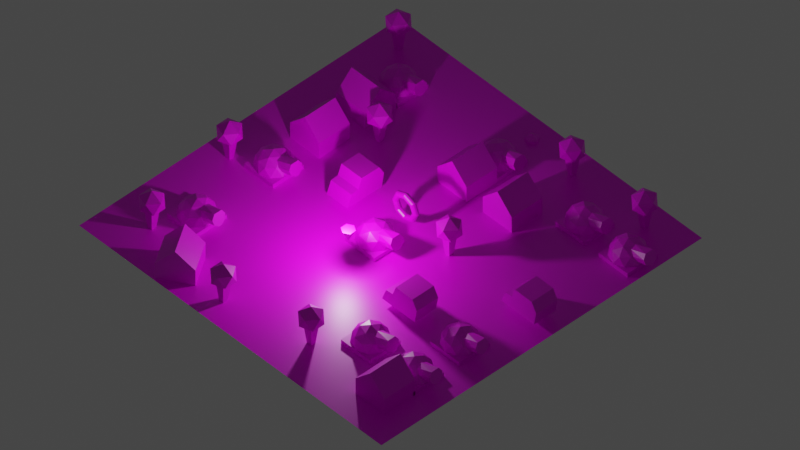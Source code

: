 # Source: level3.blend  (saved by Blender 2.93.21; exported with 4.5.12 LTS)
import bpy
from mathutils import Matrix  # noqa: F401  (used for matrix-valued properties, if any)

bpy.ops.wm.read_factory_settings(use_empty=True)
scene = bpy.context.scene
scene.name = 'Scene'

# ---- collections
col_collection = bpy.data.collections.new('Collection'); scene.collection.children.link(col_collection)

# ---- images (referenced by path relative to the original .blend; pixels are not part of the script)
import os
ASSET_DIR = os.environ.get("B2B_ASSET_DIR", "")  # directory of the original .blend (textures are referenced by path, not embedded)
HERE = os.path.dirname(os.path.abspath(__file__))  # packed textures are extracted next to this script under _unpacked/

def load_image(name, relpath, width, height, colorspace="sRGB"):
    """Load a texture the original file referenced (path relative to the .blend, or extracted next to this script)."""
    p = next((c for c in (os.path.join(HERE, relpath), os.path.join(ASSET_DIR, relpath)) if relpath and os.path.exists(c)), "")
    if p:
        img = bpy.data.images.load(p, check_existing=True)
        img.name = name
    else:  # same state as the original file: an image datablock whose file is absent (Cycles renders it pink)
        img = bpy.data.images.new(name, width, height)
        img.source = "FILE"
        img.filepath = "//" + (relpath or name)
    img.colorspace_settings.name = colorspace
    return img
img_sweet24_1x_png = load_image('sweet24-1x.png', 'sweet24-1x.png', 1024, 1024, 'sRGB')

# ---- materials (node trees are filled in below, after node groups)
mat_material = bpy.data.materials.new('Material')
mat_material.alpha_threshold = 0.0
mat_material.use_transparent_shadow = False
mat_material.line_color = (0.0, 0.0, 0.0, 1.0)

# ---- material node trees
mat_material.use_nodes = True; mat_material.node_tree.nodes.clear()
_N = mat_material.node_tree.nodes; _L = mat_material.node_tree.links
n0 = _N.new('ShaderNodeOutputMaterial'); n0.name = 'Material Output'; n0.location = (300, 300)
n1 = _N.new('ShaderNodeBsdfPrincipled'); n1.name = 'Principled BSDF'; n1.location = (10, 300)
n1.distribution = 'GGX'
n1.subsurface_method = 'BURLEY'
n1.inputs[2].default_value = 0.4
n1.inputs[3].default_value = 1.45
n1.inputs[27].default_value = (0.0, 0.0, 0.0, 1.0)
n1.inputs[28].default_value = 1.0
n2 = _N.new('ShaderNodeTexImage'); n2.name = 'Image Texture'; n2.location = (-280, 260)
n2.image = img_sweet24_1x_png
n2.interpolation = 'Closest'
_L.new(n1.outputs[0], n0.inputs[0])
_L.new(n2.outputs[0], n1.inputs[0])
n0.is_active_output = True

# ---- world
world_world = bpy.data.worlds.new('World'); scene.world = world_world
world_world.use_nodes = True; world_world.node_tree.nodes.clear()
_N = world_world.node_tree.nodes; _L = world_world.node_tree.links
n0 = _N.new('ShaderNodeOutputWorld'); n0.name = 'World Output'; n0.location = (300, 300)
n1 = _N.new('ShaderNodeBackground'); n1.name = 'Background'; n1.location = (10, 300)
n1.inputs[0].default_value = (0.05088, 0.05088, 0.05088, 1.0)
_L.new(n1.outputs[0], n0.inputs[0])
n0.is_active_output = True
world_world.color = (0.05088, 0.05088, 0.05088)
world_world.use_sun_shadow = False
world_world.sun_shadow_jitter_overblur = 0.0

# ---- cameras
cam_camera = bpy.data.cameras.new('Camera')
cam_camera.type = 'ORTHO'
cam_camera.clip_end = 100.0
cam_camera.lens = 37.0
cam_camera.ortho_scale = 37.91

# ---- lights
light_point = bpy.data.lights.new('Point', 'POINT')
light_point.transmission_factor = 0.0
light_point.energy = 1000.0
light_point.shadow_soft_size = 0.25
light_point.shadow_maximum_resolution = 0.006
light_point.use_absolute_resolution = True

# ---- meshes
me_icosphere_001 = bpy.data.meshes.new('Icosphere.001')
me_icosphere_001.from_pydata([(0.0, 0.0, -1.0), (0.7236, -0.5257, -0.4472), (-0.2764, -0.8506, -0.4472), (-0.8944, 0.0, -0.4472), (-0.2764, 0.8506, -0.4472), (0.7236, 0.5257, -0.4472), (0.2764, -0.8506, 0.4472), (-0.7236, -0.5257, 0.4472), (-0.7236, 0.5257, 0.4472), (0.2764, 0.8506, 0.4472), (0.8944, 0.0, 0.4472), (0.0, 0.0, 1.0)], [], [(0, 1, 2), (1, 0, 5), (0, 2, 3), (0, 3, 4), (0, 4, 5), (1, 5, 10), (2, 1, 6), (3, 2, 7), (4, 3, 8), (5, 4, 9), (1, 10, 6), (2, 6, 7), (3, 7, 8), (4, 8, 9), (5, 9, 10), (6, 10, 11), (7, 6, 11), (8, 7, 11), (9, 8, 11), (10, 9, 11)])
_uv = me_icosphere_001.uv_layers.new(name='UVMap')
_uv.uv.foreach_set('vector', [0.9675, 0.4724, 0.9675, 0.4724, 0.9675, 0.4724, 0.9675, 0.4724, 0.9675, 0.4724, 0.9675, 0.4724, 0.9675, 0.4724, 0.9675, 0.4724, 0.9675, 0.4724, 0.9675, 0.4724, 0.9675, 0.4724, 0.9675, 0.4724, 0.9675, 0.4724, 0.9675, 0.4724, 0.9675, 0.4724, 0.9675, 0.4724, 0.9675, 0.4724, 0.9675, 0.4724, 0.9675, 0.4724, 0.9675, 0.4724, 0.9675, 0.4724, 0.9675, 0.4724, 0.9675, 0.4724, 0.9675, 0.4724, 0.9675, 0.4724, 0.9675, 0.4724, 0.9675, 0.4724, 0.9675, 0.4724, 0.9675, 0.4724, 0.9675, 0.4724, 0.9675, 0.4724, 0.9675, 0.4724, 0.9675, 0.4724, 0.9675, 0.4724, 0.9675, 0.4724, 0.9675, 0.4724, 0.9675, 0.4724, 0.9675, 0.4724, 0.9675, 0.4724, 0.9675, 0.4724, 0.9675, 0.4724, 0.9675, 0.4724, 0.9675, 0.4724, 0.9675, 0.4724, 0.9675, 0.4724, 0.9675, 0.4724, 0.9675, 0.4724, 0.9675, 0.4724, 0.9675, 0.4724, 0.9675, 0.4724, 0.9675, 0.4724, 0.9675, 0.4724, 0.9675, 0.4724, 0.9675, 0.4724, 0.9675, 0.4724, 0.9675, 0.4724, 0.9675, 0.4724, 0.9675, 0.4724, 0.9675, 0.4724, 0.9675, 0.4724])
me_icosphere_001.materials.append(mat_material)
me_icosphere_001.use_remesh_fix_poles = True
me_icosphere_001.use_remesh_preserve_attributes = False
me_icosphere_001.update()
me_cube = bpy.data.meshes.new('Cube')
me_cube.from_pydata([(1.397, 0.2693, 5.17), (0.4557, 0.3334, 3.999), (1.463, 0.449, 4.128), (1.541, 0.3859, 2.899), (1.585, 0.1171, 2.202), (1.585, -0.04775, 2.202), (1.541, -0.3166, 2.899), (1.463, -0.3796, 4.128), (1.397, -0.2, 5.17), (0.0, 0.0, -3.0), (0.2764, -0.8506, 2.789), (-0.7236, -0.5257, 2.789), (-0.7236, 0.5257, 2.789), (0.2764, 0.8506, 2.789), (0.0, 0.0, 5.0), (-0.1625, -0.5, -2.403), (0.4253, -0.309, -2.403), (0.2629, -0.809, -1.103), (0.8506, 0.0, -1.103), (0.4253, 0.309, -2.403), (-0.5257, 0.0, -2.403), (-0.6882, -0.5, -1.103), (-0.1625, 0.5, -2.403), (-0.6882, 0.5, -1.103), (0.2629, 0.809, -1.103), (0.9511, -0.309, 1.0), (0.9511, 0.309, 1.0), (0.0, -1.0, 1.0), (0.5878, -0.809, 1.0), (-0.9511, -0.309, 1.0), (-0.5878, -0.809, 1.0), (-0.5878, 0.809, 1.0), (-0.9511, 0.309, 1.0), (0.5878, 0.809, 1.0), (0.0, 1.0, 1.0), (0.6882, -0.5, 3.103), (-0.2629, -0.809, 3.103), (-0.8506, 0.0, 3.103), (-0.2629, 0.809, 3.103), (0.6882, 0.5, 3.103), (0.1625, -0.5, 4.403), (-0.4253, -0.309, 4.403), (-0.4253, 0.309, 4.403), (0.1625, 0.5, 4.403), (1.0, 1.0, 1.0), (1.0, 1.0, -1.0), (1.0, -1.0, 1.0), (1.0, -1.0, -1.0), (-1.0, 1.0, 1.0), (-1.0, 1.0, -1.0), (-1.0, -1.0, 1.0), (-1.0, -1.0, -1.0), (-0.5532, -0.6149, -1.0), (-0.6833, -0.5151, -1.0), (0.2788, 0.809, -1.0), (0.25, 0.8184, -1.0), (-0.6833, 0.5151, -1.0), (-0.7011, 0.4906, -1.0), (-0.7558, 0.3361, -1.0), (0.0861, 0.8227, -1.0), (-0.7011, -0.4906, -1.0), (-0.7558, -0.3361, -1.0), (-0.5532, 0.6149, -1.0), (0.0861, -0.8227, -1.0), (0.25, -0.8184, -1.0), (0.809, -0.1723, -1.0), (0.8556, -0.01513, -1.0), (0.4139, 0.7162, -1.0), (0.2788, -0.809, -1.0), (0.4139, -0.7162, -1.0), (0.8556, 0.01513, -1.0), (0.809, 0.1723, -1.0), (-0.8462, 0.0, -1.0), (0.6846, 0.4974, -1.0), (0.6846, -0.4974, -1.0), (-0.2615, 0.8048, -1.0), (-0.2615, -0.8048, -1.0), (-0.6809, 0.6809, 1.0), (0.4922, -0.2682, 4.004), (0.4842, -0.2621, 4.035), (0.4298, 0.03577, 4.482), (0.4545, 0.09808, 4.403), (0.4506, 0.2835, 4.079), (0.4309, 0.03329, 4.483), (0.4684, 0.0, 4.468), (0.4886, -0.05113, 4.403), (0.7189, -0.3861, 3.103), (0.7371, -0.3813, 3.028), (0.7567, -0.3717, 2.854), (0.6336, -0.3321, 3.539), (0.7047, 0.4556, 3.083), (0.7067, 0.455, 3.075), (0.7317, 0.4428, 2.853), (0.4578, 0.337, 3.965), (0.6657, 0.4309, 3.283), (0.845, 0.3469, 1.997), (0.8873, 0.2707, 1.833), (0.8666, -0.2788, 2.025), (0.9126, -0.1958, 1.847), (0.9346, 0.008541, 1.52), (0.9346, 0.06078, 1.52), (0.9282, 0.1841, 1.723), (0.9253, -0.1687, 1.812)], [], [(0, 2, 1), (2, 90, 94, 93, 1), (2, 3, 92, 91, 90), (3, 95, 92), (8, 7, 6, 5, 4, 3, 2, 0), (3, 4, 96, 95), (4, 100, 101, 96), (4, 5, 99, 100), (9, 16, 15), (9, 15, 20), (9, 20, 22), (9, 22, 19), (10, 35, 40), (11, 36, 41), (12, 37, 42), (13, 38, 43), (39, 13, 43), (43, 42, 14), (43, 38, 42), (38, 12, 42), (42, 41, 14), (42, 37, 41), (37, 11, 41), (41, 40, 14), (41, 36, 40), (36, 10, 40), (40, 85, 84, 14), (40, 35, 89, 78, 79, 85), (35, 87, 86, 89), (26, 39, 91, 92, 95, 96, 101), (26, 33, 39), (33, 13, 39), (34, 38, 13), (34, 31, 38), (31, 12, 38), (32, 37, 12), (32, 29, 37), (29, 11, 37), (30, 36, 11), (30, 27, 36), (27, 10, 36), (28, 35, 10), (28, 25, 35), (25, 102, 98, 97, 88, 87, 35), (33, 34, 13), (24, 59, 55), (31, 77, 32, 12), (23, 58, 57), (29, 30, 11), (21, 52, 53), (27, 28, 10), (17, 69, 68), (25, 26, 101, 100, 99, 102), (18, 71, 70), (19, 24, 67, 73), (19, 22, 24), (22, 75, 59, 24), (22, 23, 62, 75), (22, 20, 23), (20, 72, 58, 23), (20, 21, 61, 72), (20, 15, 21), (15, 76, 52, 21), (18, 19, 73, 71), (18, 16, 19), (16, 9, 19), (15, 17, 63, 76), (15, 16, 17), (16, 74, 69, 17), (44, 34, 33, 26, 25, 28, 27, 46), (47, 46, 27, 50, 51), (51, 50, 48, 49), (49, 45, 47, 66, 70, 71, 73, 67, 54, 55, 59, 75, 62, 56, 57, 58, 72), (45, 44, 46, 47), (49, 48, 34, 44, 45), (56, 62, 23), (61, 60, 53, 52, 76, 63, 64, 68, 69, 74, 65, 66, 47, 51, 49, 72), (64, 63, 17), (60, 61, 21), (32, 77, 31), (57, 56, 23), (70, 66, 18), (53, 60, 21), (66, 65, 18), (68, 64, 17), (54, 67, 24), (55, 54, 24), (27, 30, 29, 32, 31, 34, 48, 50), (65, 74, 16, 18), (81, 82, 93, 94, 39, 43), (97, 98, 5, 6), (82, 81, 80, 0, 1), (84, 83, 80, 81, 43, 14), (98, 102, 99, 5), (93, 82, 1), (88, 97, 6), (79, 78, 7, 8), (80, 83, 8, 0), (83, 84, 85, 79, 8), (94, 90, 91, 39), (78, 89, 86, 7), (86, 87, 88, 6, 7)])
_uv = me_cube.uv_layers.new(name='UVMap')
_uv.uv.foreach_set('vector', [0.3159, 0.5362, 0.3159, 0.5362, 0.3159, 0.5362, 0.3159, 0.5362, 0.3159, 0.5362, 0.3159, 0.5362, 0.3159, 0.5362, 0.3159, 0.5362, 0.3159, 0.5362, 0.3159, 0.5362, 0.3159, 0.5362, 0.3159, 0.5362, 0.3159, 0.5362, 0.3159, 0.5362, 0.3159, 0.5362, 0.3159, 0.5362, 0.3159, 0.5362, 0.3159, 0.5362, 0.3159, 0.5362, 0.3159, 0.5362, 0.3159, 0.5362, 0.3159, 0.5362, 0.3159, 0.5362, 0.3159, 0.5362, 0.3159, 0.5362, 0.3159, 0.5362, 0.3159, 0.5362, 0.3159, 0.5362, 0.3159, 0.5362, 0.3159, 0.5362, 0.3159, 0.5362, 0.3159, 0.5362, 0.3159, 0.5362, 0.3159, 0.5362, 0.3159, 0.5362, 0.3159, 0.5362, 0.2354, 0.633, 0.2354, 0.633, 0.2354, 0.633, 0.2354, 0.633, 0.2354, 0.633, 0.2354, 0.633, 0.2354, 0.633, 0.2354, 0.633, 0.2354, 0.633, 0.2354, 0.633, 0.2354, 0.633, 0.2354, 0.633, 0.2354, 0.633, 0.2354, 0.633, 0.2354, 0.633, 0.2354, 0.633, 0.2354, 0.633, 0.2354, 0.633, 0.2354, 0.633, 0.2354, 0.633, 0.2354, 0.633, 0.2354, 0.633, 0.2354, 0.633, 0.2354, 0.633, 0.2354, 0.633, 0.2354, 0.633, 0.2354, 0.633, 0.2354, 0.633, 0.2354, 0.633, 0.2354, 0.633, 0.2354, 0.633, 0.2354, 0.633, 0.2354, 0.633, 0.2354, 0.633, 0.2354, 0.633, 0.2354, 0.633, 0.2354, 0.633, 0.2354, 0.633, 0.2354, 0.633, 0.2354, 0.633, 0.2354, 0.633, 0.2354, 0.633, 0.2354, 0.633, 0.2354, 0.633, 0.2354, 0.633, 0.2354, 0.633, 0.2354, 0.633, 0.2354, 0.633, 0.2354, 0.633, 0.2354, 0.633, 0.2354, 0.633, 0.2354, 0.633, 0.2354, 0.633, 0.2354, 0.633, 0.2354, 0.633, 0.2354, 0.633, 0.2354, 0.633, 0.2354, 0.633, 0.2354, 0.633, 0.2354, 0.633, 0.2354, 0.633, 0.2354, 0.633, 0.2354, 0.633, 0.2354, 0.633, 0.2354, 0.633, 0.2354, 0.633, 0.2354, 0.633, 0.2354, 0.633, 0.2354, 0.633, 0.2354, 0.633, 0.2354, 0.633, 0.2354, 0.633, 0.2354, 0.633, 0.2354, 0.633, 0.2354, 0.633, 0.2354, 0.633, 0.2354, 0.633, 0.2354, 0.633, 0.2354, 0.633, 0.2354, 0.633, 0.2354, 0.633, 0.2354, 0.633, 0.2354, 0.633, 0.2354, 0.633, 0.2354, 0.633, 0.2354, 0.633, 0.2354, 0.633, 0.2354, 0.633, 0.2354, 0.633, 0.2354, 0.633, 0.2354, 0.633, 0.2354, 0.633, 0.2354, 0.633, 0.2354, 0.633, 0.2354, 0.633, 0.2354, 0.633, 0.2354, 0.633, 0.2354, 0.633, 0.2354, 0.633, 0.2354, 0.633, 0.2354, 0.633, 0.2354, 0.633, 0.2354, 0.633, 0.2354, 0.633, 0.2354, 0.633, 0.2354, 0.633, 0.2354, 0.633, 0.2354, 0.633, 0.2354, 0.633, 0.2354, 0.633, 0.2354, 0.633, 0.2354, 0.633, 0.2354, 0.633, 0.2354, 0.633, 0.2354, 0.633, 0.2354, 0.633, 0.2354, 0.633, 0.2354, 0.633, 0.2354, 0.633, 0.2354, 0.633, 0.2354, 0.633, 0.2354, 0.633, 0.2354, 0.633, 0.2354, 0.633, 0.2354, 0.633, 0.2354, 0.633, 0.2354, 0.633, 0.2354, 0.633, 0.2354, 0.633, 0.2354, 0.633, 0.2354, 0.633, 0.2354, 0.633, 0.2354, 0.633, 0.2354, 0.633, 0.2354, 0.633, 0.2354, 0.633, 0.2354, 0.633, 0.2354, 0.633, 0.2354, 0.633, 0.2354, 0.633, 0.2354, 0.633, 0.2354, 0.633, 0.2354, 0.633, 0.2354, 0.633, 0.2354, 0.633, 0.2354, 0.633, 0.2354, 0.633, 0.2354, 0.633, 0.2354, 0.633, 0.2354, 0.633, 0.2354, 0.633, 0.2354, 0.633, 0.2354, 0.633, 0.2354, 0.633, 0.2354, 0.633, 0.2354, 0.633, 0.2354, 0.633, 0.2354, 0.633, 0.2354, 0.633, 0.2354, 0.633, 0.2354, 0.633, 0.2354, 0.633, 0.2354, 0.633, 0.2354, 0.633, 0.2354, 0.633, 0.2354, 0.633, 0.2354, 0.633, 0.2354, 0.633, 0.2354, 0.633, 0.2354, 0.633, 0.2354, 0.633, 0.2354, 0.633, 0.2354, 0.633, 0.2354, 0.633, 0.2354, 0.633, 0.2354, 0.633, 0.2354, 0.633, 0.2354, 0.633, 0.2354, 0.633, 0.2354, 0.633, 0.2354, 0.633, 0.2354, 0.633, 0.2354, 0.633, 0.2354, 0.633, 0.2354, 0.633, 0.2354, 0.633, 0.2354, 0.633, 0.2354, 0.633, 0.2354, 0.633, 0.2354, 0.633, 0.2354, 0.633, 0.2354, 0.633, 0.2354, 0.633, 0.2354, 0.633, 0.2354, 0.633, 0.2354, 0.633, 0.2354, 0.633, 0.2354, 0.633, 0.2354, 0.633, 0.2354, 0.633, 0.2354, 0.633, 0.2354, 0.633, 0.2354, 0.633, 0.2354, 0.633, 0.2354, 0.633, 0.2354, 0.633, 0.2354, 0.633, 0.2354, 0.633, 0.2354, 0.633, 0.7319, 0.4795, 0.7319, 0.4795, 0.7319, 0.4795, 0.7319, 0.4795, 0.7319, 0.4795, 0.7319, 0.4795, 0.7319, 0.4795, 0.7319, 0.4795, 0.7319, 0.4795, 0.7319, 0.4795, 0.7319, 0.4795, 0.7319, 0.4795, 0.7319, 0.4795, 0.7319, 0.4795, 0.7319, 0.4795, 0.7319, 0.4795, 0.7319, 0.4795, 0.7319, 0.4795, 0.7319, 0.4795, 0.7319, 0.4795, 0.7319, 0.4795, 0.7319, 0.4795, 0.7319, 0.4795, 0.7319, 0.4795, 0.7319, 0.4795, 0.7319, 0.4795, 0.7319, 0.4795, 0.7319, 0.4795, 0.7319, 0.4795, 0.7319, 0.4795, 0.7319, 0.4795, 0.7319, 0.4795, 0.7319, 0.4795, 0.7319, 0.4795, 0.7319, 0.4795, 0.7319, 0.4795, 0.7319, 0.4795, 0.7319, 0.4795, 0.7319, 0.4795, 0.7319, 0.4795, 0.7319, 0.4795, 0.7319, 0.4795, 0.7319, 0.4795, 0.2354, 0.633, 0.2354, 0.633, 0.2354, 0.633, 0.7319, 0.4795, 0.7319, 0.4795, 0.7319, 0.4795, 0.7319, 0.4795, 0.7319, 0.4795, 0.7319, 0.4795, 0.7319, 0.4795, 0.7319, 0.4795, 0.7319, 0.4795, 0.7319, 0.4795, 0.7319, 0.4795, 0.7319, 0.4795, 0.7319, 0.4795, 0.7319, 0.4795, 0.7319, 0.4795, 0.7319, 0.4795, 0.2354, 0.633, 0.2354, 0.633, 0.2354, 0.633, 0.2354, 0.633, 0.2354, 0.633, 0.2354, 0.633, 0.2354, 0.633, 0.2354, 0.633, 0.2354, 0.633, 0.2354, 0.633, 0.2354, 0.633, 0.2354, 0.633, 0.2354, 0.633, 0.2354, 0.633, 0.2354, 0.633, 0.2354, 0.633, 0.2354, 0.633, 0.2354, 0.633, 0.2354, 0.633, 0.2354, 0.633, 0.2354, 0.633, 0.2354, 0.633, 0.2354, 0.633, 0.2354, 0.633, 0.2354, 0.633, 0.2354, 0.633, 0.2354, 0.633, 0.2354, 0.633, 0.2354, 0.633, 0.2354, 0.633, 0.7319, 0.4795, 0.7319, 0.4795, 0.7319, 0.4795, 0.7319, 0.4795, 0.7319, 0.4795, 0.7319, 0.4795, 0.7319, 0.4795, 0.7319, 0.4795, 0.2354, 0.633, 0.2354, 0.633, 0.2354, 0.633, 0.2354, 0.633, 0.2354, 0.633, 0.2354, 0.633, 0.2354, 0.633, 0.2354, 0.633, 0.2354, 0.633, 0.2354, 0.633, 0.3159, 0.5362, 0.3159, 0.5362, 0.3159, 0.5362, 0.3159, 0.5362, 0.3159, 0.5362, 0.3159, 0.5363, 0.3159, 0.5362, 0.3159, 0.5362, 0.3159, 0.5362, 0.2354, 0.633, 0.2354, 0.633, 0.2354, 0.633, 0.2354, 0.633, 0.2354, 0.633, 0.2354, 0.633, 0.3159, 0.5362, 0.3159, 0.5362, 0.3159, 0.5362, 0.3159, 0.5362, 0.3159, 0.5362, 0.3159, 0.5362, 0.3159, 0.5362, 0.3159, 0.5362, 0.3159, 0.5362, 0.3159, 0.5362, 0.3159, 0.5362, 0.3159, 0.5362, 0.3159, 0.5362, 0.3159, 0.5362, 0.3159, 0.5362, 0.3159, 0.5362, 0.3159, 0.5362, 0.3159, 0.5362, 0.3159, 0.5362, 0.3159, 0.5362, 0.3159, 0.5362, 0.3159, 0.5362, 0.3159, 0.5362, 0.2354, 0.633, 0.2354, 0.633, 0.2354, 0.633, 0.2354, 0.633, 0.3159, 0.5362, 0.3159, 0.5362, 0.3159, 0.5362, 0.3159, 0.5362, 0.3159, 0.5362, 0.3159, 0.5362, 0.3159, 0.5362, 0.3159, 0.5362, 0.3159, 0.5362])
me_cube.materials.append(mat_material)
me_cube.use_remesh_preserve_volume = False
me_cube.use_remesh_preserve_attributes = False
me_cube.use_mirror_vertex_groups = False
me_cube.update()
me_cone = bpy.data.meshes.new('Cone')
me_cone.from_pydata([(1.054e-07, 0.3751, -2.148), (0.3249, 0.1876, -2.148), (0.3249, -0.1876, -2.148), (7.257e-08, -0.3751, -2.148), (-0.3249, -0.1876, -2.148), (-0.3249, 0.1876, -2.148), (1.054e-07, -5.321e-09, -1.398)], [], [(0, 6, 1), (1, 6, 2), (2, 6, 3), (3, 6, 4), (0, 1, 2, 3, 4, 5), (4, 6, 5), (5, 6, 0)])
_uv = me_cone.uv_layers.new(name='UVMap')
_uv.uv.foreach_set('vector', [0.5607, 0.4862, 0.5607, 0.4862, 0.5607, 0.4862, 0.5607, 0.4862, 0.5607, 0.4862, 0.5607, 0.4862, 0.5607, 0.4862, 0.5607, 0.4862, 0.5607, 0.4862, 0.5607, 0.4862, 0.5607, 0.4862, 0.5607, 0.4862, 0.5607, 0.4862, 0.5607, 0.4862, 0.5607, 0.4862, 0.5607, 0.4862, 0.5607, 0.4862, 0.5607, 0.4862, 0.5607, 0.4862, 0.5607, 0.4862, 0.5607, 0.4862, 0.5607, 0.4862, 0.5607, 0.4862, 0.5607, 0.4862])
me_cone.materials.append(mat_material)
me_cone.use_remesh_fix_poles = True
me_cone.use_remesh_preserve_attributes = False
me_cone.update()
me_cube_001 = bpy.data.meshes.new('Cube.001')
me_cube_001.from_pydata([(-1.0, -1.0, -1.0), (-1.0, -1.0, 0.0), (-1.0, 1.0, -1.0), (-1.0, 1.0, 0.0), (1.0, -1.0, -1.0), (1.0, -1.0, 0.0), (1.0, 1.0, -1.0), (1.0, 1.0, 0.0), (0.0, 1.0, -1.0), (0.0, 1.0, 1.0), (0.0, -1.0, -1.0), (0.0, -1.0, 1.0)], [], [(0, 1, 3, 2), (8, 9, 7, 6), (6, 7, 5, 4), (10, 11, 1, 0), (8, 6, 4, 10), (9, 3, 1, 11), (7, 9, 11, 5), (2, 8, 10, 0), (4, 5, 11, 10), (2, 3, 9, 8)])
_uv = me_cube_001.uv_layers.new(name='UVMap')
_uv.uv.foreach_set('vector', [0.8125, 0.625, 0.8125, 0.625, 0.8125, 0.625, 0.8125, 0.625, 0.8186, 0.1919, 0.8189, 0.7768, 0.799, 0.7823, 0.7987, 0.1974, 0.8125, 0.625, 0.8125, 0.625, 0.8125, 0.625, 0.8125, 0.625, 0.8186, 0.1919, 0.8189, 0.7768, 0.799, 0.7823, 0.7987, 0.1974, 0.25, 0.5, 0.375, 0.5, 0.375, 0.75, 0.25, 0.75, 0.4, 0.4, 0.475, 0.4, 0.475, 0.6, 0.4, 0.6, 0.4, 0.4, 0.475, 0.4, 0.475, 0.6, 0.4, 0.6, 0.125, 0.5, 0.25, 0.5, 0.25, 0.75, 0.125, 0.75, 0.8186, 0.1919, 0.8189, 0.7768, 0.799, 0.7823, 0.7987, 0.1974, 0.8186, 0.1919, 0.8189, 0.7768, 0.799, 0.7823, 0.7987, 0.1974])
me_cube_001.materials.append(mat_material)
me_cube_001.use_remesh_fix_poles = True
me_cube_001.use_remesh_preserve_attributes = False
me_cube_001.update()
me_torus = bpy.data.meshes.new('Torus')
me_torus.from_pydata([(1.25, 0.0, 0.0), (1.217, 0.0, 0.125), (1.125, 0.0, 0.2165), (1.0, 0.0, 0.25), (0.875, 0.0, 0.2165), (0.7835, 0.0, 0.125), (0.75, 0.0, 3.062e-17), (0.7835, 0.0, -0.125), (0.875, 0.0, -0.2165), (1.0, 0.0, -0.25), (1.125, 0.0, -0.2165), (1.217, 0.0, -0.125), (0.8839, 0.8839, 0.0), (0.8602, 0.8602, 0.125), (0.7955, 0.7955, 0.2165), (0.7071, 0.7071, 0.25), (0.6187, 0.6187, 0.2165), (0.554, 0.554, 0.125), (0.5303, 0.5303, 3.062e-17), (0.554, 0.554, -0.125), (0.6187, 0.6187, -0.2165), (0.7071, 0.7071, -0.25), (0.7955, 0.7955, -0.2165), (0.8602, 0.8602, -0.125), (9.437e-08, 1.25, 0.0), (9.184e-08, 1.217, 0.125), (8.494e-08, 1.125, 0.2165), (7.55e-08, 1.0, 0.25), (6.606e-08, 0.875, 0.2165), (5.915e-08, 0.7835, 0.125), (5.662e-08, 0.75, 3.062e-17), (5.915e-08, 0.7835, -0.125), (6.606e-08, 0.875, -0.2165), (7.55e-08, 1.0, -0.25), (8.494e-08, 1.125, -0.2165), (9.184e-08, 1.217, -0.125), (-0.8839, 0.8839, 0.0), (-0.8602, 0.8602, 0.125), (-0.7955, 0.7955, 0.2165), (-0.7071, 0.7071, 0.25), (-0.6187, 0.6187, 0.2165), (-0.554, 0.554, 0.125), (-0.5303, 0.5303, 3.062e-17), (-0.554, 0.554, -0.125), (-0.6187, 0.6187, -0.2165), (-0.7071, 0.7071, -0.25), (-0.7955, 0.7955, -0.2165), (-0.8602, 0.8602, -0.125), (-1.25, 1.093e-07, 0.0), (-1.217, 1.064e-07, 0.125), (-1.125, 9.835e-08, 0.2165), (-1.0, 8.742e-08, 0.25), (-0.875, 7.649e-08, 0.2165), (-0.7835, 6.85e-08, 0.125), (-0.75, 6.557e-08, 3.062e-17), (-0.7835, 6.85e-08, -0.125), (-0.875, 7.649e-08, -0.2165), (-1.0, 8.742e-08, -0.25), (-1.125, 9.835e-08, -0.2165), (-1.217, 1.064e-07, -0.125), (-0.8839, -0.8839, 0.0), (-0.8602, -0.8602, 0.125), (-0.7955, -0.7955, 0.2165), (-0.7071, -0.7071, 0.25), (-0.6187, -0.6187, 0.2165), (-0.554, -0.554, 0.125), (-0.5303, -0.5303, 3.062e-17), (-0.554, -0.554, -0.125), (-0.6187, -0.6187, -0.2165), (-0.7071, -0.7071, -0.25), (-0.7955, -0.7955, -0.2165), (-0.8602, -0.8602, -0.125), (9.437e-08, -1.25, 0.0), (9.184e-08, -1.217, 0.125), (8.494e-08, -1.125, 0.2165), (7.55e-08, -1.0, 0.25), (6.606e-08, -0.875, 0.2165), (5.915e-08, -0.7835, 0.125), (5.662e-08, -0.75, 3.062e-17), (5.915e-08, -0.7835, -0.125), (6.606e-08, -0.875, -0.2165), (7.55e-08, -1.0, -0.25), (8.494e-08, -1.125, -0.2165), (9.184e-08, -1.217, -0.125), (0.8839, -0.8839, 0.0), (0.8602, -0.8602, 0.125), (0.7955, -0.7955, 0.2165), (0.7071, -0.7071, 0.25), (0.6187, -0.6187, 0.2165), (0.554, -0.554, 0.125), (0.5303, -0.5303, 3.062e-17), (0.554, -0.554, -0.125), (0.6187, -0.6187, -0.2165), (0.7071, -0.7071, -0.25), (0.7955, -0.7955, -0.2165), (0.8602, -0.8602, -0.125)], [], [(0, 12, 13, 1), (1, 13, 14, 2), (2, 14, 15, 3), (3, 15, 16, 4), (4, 16, 17, 5), (5, 17, 18, 6), (6, 18, 19, 7), (7, 19, 20, 8), (8, 20, 21, 9), (9, 21, 22, 10), (10, 22, 23, 11), (11, 23, 12, 0), (12, 24, 25, 13), (13, 25, 26, 14), (14, 26, 27, 15), (15, 27, 28, 16), (16, 28, 29, 17), (17, 29, 30, 18), (18, 30, 31, 19), (19, 31, 32, 20), (20, 32, 33, 21), (21, 33, 34, 22), (22, 34, 35, 23), (23, 35, 24, 12), (24, 36, 37, 25), (25, 37, 38, 26), (26, 38, 39, 27), (27, 39, 40, 28), (28, 40, 41, 29), (29, 41, 42, 30), (30, 42, 43, 31), (31, 43, 44, 32), (32, 44, 45, 33), (33, 45, 46, 34), (34, 46, 47, 35), (35, 47, 36, 24), (36, 48, 49, 37), (37, 49, 50, 38), (38, 50, 51, 39), (39, 51, 52, 40), (40, 52, 53, 41), (41, 53, 54, 42), (42, 54, 55, 43), (43, 55, 56, 44), (44, 56, 57, 45), (45, 57, 58, 46), (46, 58, 59, 47), (47, 59, 48, 36), (48, 60, 61, 49), (49, 61, 62, 50), (50, 62, 63, 51), (51, 63, 64, 52), (52, 64, 65, 53), (53, 65, 66, 54), (54, 66, 67, 55), (55, 67, 68, 56), (56, 68, 69, 57), (57, 69, 70, 58), (58, 70, 71, 59), (59, 71, 60, 48), (60, 72, 73, 61), (61, 73, 74, 62), (62, 74, 75, 63), (63, 75, 76, 64), (64, 76, 77, 65), (65, 77, 78, 66), (66, 78, 79, 67), (67, 79, 80, 68), (68, 80, 81, 69), (69, 81, 82, 70), (70, 82, 83, 71), (71, 83, 72, 60), (72, 84, 85, 73), (73, 85, 86, 74), (74, 86, 87, 75), (75, 87, 88, 76), (76, 88, 89, 77), (77, 89, 90, 78), (78, 90, 91, 79), (79, 91, 92, 80), (80, 92, 93, 81), (81, 93, 94, 82), (82, 94, 95, 83), (83, 95, 84, 72), (84, 0, 1, 85), (85, 1, 2, 86), (86, 2, 3, 87), (87, 3, 4, 88), (88, 4, 5, 89), (89, 5, 6, 90), (90, 6, 7, 91), (91, 7, 8, 92), (92, 8, 9, 93), (93, 9, 10, 94), (94, 10, 11, 95), (95, 11, 0, 84)])
_uv = me_torus.uv_layers.new(name='UVMap')
_uv.uv.foreach_set('vector', [0.8969, 0.5, 0.8969, 0.5, 0.8969, 0.5, 0.8969, 0.5, 0.8969, 0.5, 0.8969, 0.5, 0.8969, 0.5, 0.8969, 0.5, 0.8969, 0.5, 0.8969, 0.5, 0.8969, 0.5, 0.8969, 0.5, 0.8969, 0.5, 0.8969, 0.5, 0.8969, 0.5, 0.8969, 0.5, 0.8969, 0.5, 0.8969, 0.5, 0.8969, 0.5, 0.8969, 0.5, 0.8969, 0.5, 0.8969, 0.5, 0.8969, 0.5, 0.8969, 0.5, 0.8969, 0.5, 0.8969, 0.5, 0.8969, 0.5, 0.8969, 0.5, 0.8969, 0.5, 0.8969, 0.5, 0.8969, 0.5, 0.8969, 0.5, 0.8969, 0.5, 0.8969, 0.5, 0.8969, 0.5, 0.8969, 0.5, 0.8969, 0.5, 0.8969, 0.5, 0.8969, 0.5, 0.8969, 0.5, 0.8969, 0.5, 0.8969, 0.5, 0.8969, 0.5, 0.8969, 0.5, 0.8969, 0.5, 0.8969, 0.5, 0.8969, 0.5, 0.8969, 0.5, 0.8969, 0.5, 0.8969, 0.5, 0.8969, 0.5, 0.8969, 0.5, 0.8969, 0.5, 0.8969, 0.5, 0.8969, 0.5, 0.8969, 0.5, 0.8969, 0.5, 0.8969, 0.5, 0.8969, 0.5, 0.8969, 0.5, 0.8969, 0.5, 0.8969, 0.5, 0.8969, 0.5, 0.8969, 0.5, 0.8969, 0.5, 0.8969, 0.5, 0.8969, 0.5, 0.8969, 0.5, 0.8969, 0.5, 0.8969, 0.5, 0.8969, 0.5, 0.8969, 0.5, 0.8969, 0.5, 0.8969, 0.5, 0.8969, 0.5, 0.8969, 0.5, 0.8969, 0.5, 0.8969, 0.5, 0.8969, 0.5, 0.8969, 0.5, 0.8969, 0.5, 0.8969, 0.5, 0.8969, 0.5, 0.8969, 0.5, 0.8969, 0.5, 0.8969, 0.5, 0.8969, 0.5, 0.8969, 0.5, 0.8969, 0.5, 0.8969, 0.5, 0.8969, 0.5, 0.8969, 0.5, 0.8969, 0.5, 0.8969, 0.5, 0.8969, 0.5, 0.8969, 0.5, 0.8969, 0.5, 0.8969, 0.5, 0.8969, 0.5, 0.8969, 0.5, 0.8969, 0.5, 0.8969, 0.5, 0.8969, 0.5, 0.8969, 0.5, 0.8969, 0.5, 0.8969, 0.5, 0.8969, 0.5, 0.8969, 0.5, 0.8969, 0.5, 0.8969, 0.5, 0.8969, 0.5, 0.8969, 0.5, 0.8969, 0.5, 0.8969, 0.5, 0.8969, 0.5, 0.8969, 0.5, 0.8969, 0.5, 0.8969, 0.5, 0.8969, 0.5, 0.8969, 0.5, 0.8969, 0.5, 0.8969, 0.5, 0.8969, 0.5, 0.8969, 0.5, 0.8969, 0.5, 0.8969, 0.5, 0.8969, 0.5, 0.8969, 0.5, 0.8969, 0.5, 0.8969, 0.5, 0.8969, 0.5, 0.8969, 0.5, 0.8969, 0.5, 0.8969, 0.5, 0.8969, 0.5, 0.8969, 0.5, 0.8969, 0.5, 0.8969, 0.5, 0.8969, 0.5, 0.8969, 0.5, 0.8969, 0.5, 0.8969, 0.5, 0.8969, 0.5, 0.8969, 0.5, 0.8969, 0.5, 0.8969, 0.5, 0.8969, 0.5, 0.8969, 0.5, 0.8969, 0.5, 0.8969, 0.5, 0.8969, 0.5, 0.8969, 0.5, 0.8969, 0.5, 0.8969, 0.5, 0.8969, 0.5, 0.8969, 0.5, 0.8969, 0.5, 0.8969, 0.5, 0.8969, 0.5, 0.8969, 0.5, 0.8969, 0.5, 0.8969, 0.5, 0.8969, 0.5, 0.8969, 0.5, 0.8969, 0.5, 0.8969, 0.5, 0.8969, 0.5, 0.8969, 0.5, 0.8969, 0.5, 0.8969, 0.5, 0.8969, 0.5, 0.8969, 0.5, 0.8969, 0.5, 0.8969, 0.5, 0.8969, 0.5, 0.8969, 0.5, 0.8969, 0.5, 0.8969, 0.5, 0.8969, 0.5, 0.8969, 0.5, 0.8969, 0.5, 0.8969, 0.5, 0.8969, 0.5, 0.8969, 0.5, 0.8969, 0.5, 0.8969, 0.5, 0.8969, 0.5, 0.8969, 0.5, 0.8969, 0.5, 0.8969, 0.5, 0.8969, 0.5, 0.8969, 0.5, 0.8969, 0.5, 0.8969, 0.5, 0.8969, 0.5, 0.8969, 0.5, 0.8969, 0.5, 0.8969, 0.5, 0.8969, 0.5, 0.8969, 0.5, 0.8969, 0.5, 0.8969, 0.5, 0.8969, 0.5, 0.8969, 0.5, 0.8969, 0.5, 0.8969, 0.5, 0.8969, 0.5, 0.8969, 0.5, 0.8969, 0.5, 0.8969, 0.5, 0.8969, 0.5, 0.8969, 0.5, 0.8969, 0.5, 0.8969, 0.5, 0.8969, 0.5, 0.8969, 0.5, 0.8969, 0.5, 0.8969, 0.5, 0.8969, 0.5, 0.8969, 0.5, 0.8969, 0.5, 0.8969, 0.5, 0.8969, 0.5, 0.8969, 0.5, 0.8969, 0.5, 0.8969, 0.5, 0.8969, 0.5, 0.8969, 0.5, 0.8969, 0.5, 0.8969, 0.5, 0.8969, 0.5, 0.8969, 0.5, 0.8969, 0.5, 0.8969, 0.5, 0.8969, 0.5, 0.8969, 0.5, 0.8969, 0.5, 0.8969, 0.5, 0.8969, 0.5, 0.8969, 0.5, 0.8969, 0.5, 0.8969, 0.5, 0.8969, 0.5, 0.8969, 0.5, 0.8969, 0.5, 0.8969, 0.5, 0.8969, 0.5, 0.8969, 0.5, 0.8969, 0.5, 0.8969, 0.5, 0.8969, 0.5, 0.8969, 0.5, 0.8969, 0.5, 0.8969, 0.5, 0.8969, 0.5, 0.8969, 0.5, 0.8969, 0.5, 0.8969, 0.5, 0.8969, 0.5, 0.8969, 0.5, 0.8969, 0.5, 0.8969, 0.5, 0.8969, 0.5, 0.8969, 0.5, 0.8969, 0.5, 0.8969, 0.5, 0.8969, 0.5, 0.8969, 0.5, 0.8969, 0.5, 0.8969, 0.5, 0.8969, 0.5, 0.8969, 0.5, 0.8969, 0.5, 0.8969, 0.5, 0.8969, 0.5, 0.8969, 0.5, 0.8969, 0.5, 0.8969, 0.5, 0.8969, 0.5, 0.8969, 0.5, 0.8969, 0.5, 0.8969, 0.5, 0.8969, 0.5, 0.8969, 0.5, 0.8969, 0.5, 0.8969, 0.5, 0.8969, 0.5, 0.8969, 0.5, 0.8969, 0.5, 0.8969, 0.5, 0.8969, 0.5, 0.8969, 0.5, 0.8969, 0.5, 0.8969, 0.5, 0.8969, 0.5, 0.8969, 0.5, 0.8969, 0.5, 0.8969, 0.5, 0.8969, 0.5, 0.8969, 0.5, 0.8969, 0.5, 0.8969, 0.5, 0.8969, 0.5, 0.8969, 0.5, 0.8969, 0.5, 0.8969, 0.5, 0.8969, 0.5, 0.8969, 0.5, 0.8969, 0.5, 0.8969, 0.5, 0.8969, 0.5, 0.8969, 0.5, 0.8969, 0.5, 0.8969, 0.5, 0.8969, 0.5, 0.8969, 0.5, 0.8969, 0.5, 0.8969, 0.5, 0.8969, 0.5, 0.8969, 0.5, 0.8969, 0.5, 0.8969, 0.5, 0.8969, 0.5, 0.8969, 0.5, 0.8969, 0.5, 0.8969, 0.5, 0.8969, 0.5, 0.8969, 0.5, 0.8969, 0.5, 0.8969, 0.5, 0.8969, 0.5, 0.8969, 0.5, 0.8969, 0.5, 0.8969, 0.5, 0.8969, 0.5, 0.8969, 0.5, 0.8969, 0.5, 0.8969, 0.5, 0.8969, 0.5, 0.8969, 0.5, 0.8969, 0.5, 0.8969, 0.5, 0.8969, 0.5, 0.8969, 0.5, 0.8969, 0.5, 0.8969, 0.5, 0.8969, 0.5, 0.8969, 0.5, 0.8969, 0.5, 0.8969, 0.5, 0.8969, 0.5, 0.8969, 0.5, 0.8969, 0.5, 0.8969, 0.5, 0.8969, 0.5, 0.8969, 0.5, 0.8969, 0.5, 0.8969, 0.5, 0.8969, 0.5, 0.8969, 0.5, 0.8969, 0.5, 0.8969, 0.5, 0.8969, 0.5, 0.8969, 0.5, 0.8969, 0.5, 0.8969, 0.5, 0.8969, 0.5, 0.8969, 0.5, 0.8969, 0.5, 0.8969, 0.5, 0.8969, 0.5, 0.8969, 0.5, 0.8969, 0.5, 0.8969, 0.5, 0.8969, 0.5, 0.8969, 0.5, 0.8969, 0.5, 0.8969, 0.5, 0.8969, 0.5, 0.8969, 0.5, 0.8969, 0.5, 0.8969, 0.5, 0.8969, 0.5, 0.8969, 0.5])
me_torus.materials.append(mat_material)
me_torus.use_remesh_fix_poles = True
me_torus.use_remesh_preserve_attributes = False
me_torus.update()
me_plane = bpy.data.meshes.new('Plane')
me_plane.from_pydata([(-1.0, -1.0, 0.0), (1.0, -1.0, 0.0), (-1.0, 1.0, 0.0), (1.0, 1.0, 0.0)], [], [(0, 1, 3, 2)])
_uv = me_plane.uv_layers.new(name='UVMap')
_uv.uv.foreach_set('vector', [0.0625, 0.5625, 0.0625, 0.5625, 0.0625, 0.5625, 0.0625, 0.5625])
me_plane.materials.append(mat_material)
me_plane.use_remesh_fix_poles = True
me_plane.use_remesh_preserve_attributes = False
me_plane.update()
me_cube_002 = bpy.data.meshes.new('Cube.002')
me_cube_002.from_pydata([(-0.1, -0.1, 0.0), (-0.2, -0.2, 1.0), (-0.1, 0.1, 0.0), (-0.2, 0.2, 1.0), (0.1, -0.1, 0.0), (0.2, -0.2, 1.0), (0.1, 0.1, 0.0), (0.2, 0.2, 1.0), (-7.451e-09, 2.254e-09, 0.6153), (0.3508, -0.2548, 0.8832), (-0.134, -0.4123, 0.8832), (-0.4336, 2.254e-09, 0.8832), (-0.134, 0.4123, 0.8832), (0.3508, 0.2548, 0.8832), (0.134, -0.4123, 1.317), (-0.3508, -0.2548, 1.317), (-0.3508, 0.2548, 1.317), (0.134, 0.4123, 1.317), (0.4336, 2.254e-09, 1.317), (-7.451e-09, 2.254e-09, 1.585)], [], [(0, 1, 3, 2), (2, 3, 7, 6), (6, 7, 5, 4), (4, 5, 1, 0), (2, 6, 4, 0), (7, 3, 1, 5), (8, 9, 10), (9, 8, 13), (8, 10, 11), (8, 11, 12), (8, 12, 13), (9, 13, 18), (10, 9, 14), (11, 10, 15), (12, 11, 16), (13, 12, 17), (9, 18, 14), (10, 14, 15), (11, 15, 16), (12, 16, 17), (13, 17, 18), (14, 18, 19), (15, 14, 19), (16, 15, 19), (17, 16, 19), (18, 17, 19)])
_uv = me_cube_002.uv_layers.new(name='UVMap')
_uv.uv.foreach_set('vector', [0.7313, 0.4606, 0.7313, 0.4606, 0.7313, 0.4606, 0.7313, 0.4606, 0.7313, 0.4606, 0.7313, 0.4606, 0.7313, 0.4606, 0.7313, 0.4606, 0.7313, 0.4606, 0.7313, 0.4606, 0.7313, 0.4606, 0.7313, 0.4606, 0.7313, 0.4606, 0.7313, 0.4606, 0.7313, 0.4606, 0.7313, 0.4606, 0.125, 0.5, 0.375, 0.5, 0.375, 0.75, 0.125, 0.75, 0.0625, 0.3125, 0.0625, 0.3125, 0.0625, 0.3125, 0.0625, 0.3125, 0.0625, 0.3125, 0.0625, 0.3125, 0.0625, 0.3125, 0.0625, 0.3125, 0.0625, 0.3125, 0.0625, 0.3125, 0.0625, 0.3125, 0.0625, 0.3125, 0.0625, 0.3125, 0.0625, 0.3125, 0.0625, 0.3125, 0.0625, 0.3125, 0.0625, 0.3125, 0.0625, 0.3125, 0.0625, 0.3125, 0.0625, 0.3125, 0.0625, 0.3125, 0.0625, 0.3125, 0.0625, 0.3125, 0.0625, 0.3125, 0.0625, 0.3125, 0.0625, 0.3125, 0.0625, 0.3125, 0.0625, 0.3125, 0.0625, 0.3125, 0.0625, 0.3125, 0.0625, 0.3125, 0.0625, 0.3125, 0.0625, 0.3125, 0.0625, 0.3125, 0.0625, 0.3125, 0.0625, 0.3125, 0.0625, 0.3125, 0.0625, 0.3125, 0.0625, 0.3125, 0.0625, 0.3125, 0.0625, 0.3125, 0.0625, 0.3125, 0.0625, 0.3125, 0.0625, 0.3125, 0.0625, 0.3125, 0.0625, 0.3125, 0.0625, 0.3125, 0.0625, 0.3125, 0.0625, 0.3125, 0.0625, 0.3125, 0.0625, 0.3125, 0.0625, 0.3125, 0.0625, 0.3125, 0.0625, 0.3125, 0.0625, 0.3125, 0.0625, 0.3125, 0.0625, 0.3125, 0.0625, 0.3125, 0.0625, 0.3125, 0.0625, 0.3125, 0.0625, 0.3125, 0.0625, 0.3125, 0.0625, 0.3125, 0.0625, 0.3125])
me_cube_002.materials.append(mat_material)
me_cube_002.use_remesh_fix_poles = True
me_cube_002.use_remesh_preserve_attributes = False
me_cube_002.update()
me_cube_003 = bpy.data.meshes.new('Cube.003')
me_cube_003.from_pydata([(-0.8203, -0.701, -0.6691), (-0.6501, -0.701, 0.6245), (-0.8203, 0.701, -0.6691), (-0.6501, 0.701, 0.6245), (0.5817, -0.701, -0.6691), (0.4299, -0.701, 0.694), (0.5817, 0.701, -0.6691), (0.4299, 0.701, 0.694), (-0.8029, -0.701, 0.2109), (-0.8029, 0.701, 0.2109), (0.7334, 0.701, 0.1409), (0.7334, -0.701, 0.1409), (-1.659, 0.701, -0.6437), (-1.659, -0.701, -0.6437), (-1.384, 0.701, 0.07669), (-1.384, -0.701, 0.07669), (-0.1193, 0.701, -0.6691), (-0.2222, 0.701, 0.6172), (-0.1193, -0.701, -0.6691), (-0.2222, -0.701, 0.6172), (-0.1926, -0.701, 0.218), (-0.1926, 0.701, 0.218), (-0.9296, -0.701, 0.1216), (-0.711, -0.701, 0.7133), (-0.1405, -0.701, 0.7037), (-0.711, 0.701, 0.7133), (-0.9296, 0.701, 0.1216), (-0.09807, -0.701, 0.1312), (-0.1405, 0.701, 0.7037), (-0.09807, 0.701, 0.1312)], [], [(22, 23, 25, 26), (29, 28, 7, 10), (10, 7, 5, 11), (20, 19, 1, 8), (16, 6, 4, 18), (28, 25, 23, 24), (18, 27, 22, 0), (6, 10, 11, 4), (16, 29, 10, 6), (2, 0, 13, 12), (13, 15, 14, 12), (26, 2, 12, 14), (0, 22, 15, 13), (22, 26, 14, 15), (2, 26, 29, 16), (4, 11, 27, 18), (7, 28, 24, 5), (2, 16, 18, 0), (11, 5, 24, 27), (9, 3, 17, 21), (8, 1, 23, 22), (1, 19, 24, 23), (3, 9, 26, 25), (20, 8, 22, 27), (17, 3, 25, 28), (9, 21, 29, 26), (19, 20, 27, 24), (21, 17, 28, 29)])
_uv = me_cube_003.uv_layers.new(name='UVMap')
_uv.uv.foreach_set('vector', [0.1938, 0.375, 0.1938, 0.375, 0.1938, 0.375, 0.1938, 0.375, 0.3813, 0.4375, 0.3813, 0.4375, 0.3813, 0.4375, 0.3813, 0.4375, 0.1938, 0.375, 0.1938, 0.375, 0.1938, 0.375, 0.1938, 0.375, 0.1938, 0.5, 0.1938, 0.5, 0.1938, 0.5, 0.1938, 0.5, 0.25, 0.5, 0.375, 0.5, 0.375, 0.75, 0.25, 0.75, 0.3813, 0.4375, 0.3813, 0.4375, 0.3813, 0.4375, 0.3813, 0.4375, 0.375, 0.875, 0.5125, 0.875, 0.5125, 1.0, 0.375, 1.0, 0.375, 0.5, 0.5125, 0.5, 0.5125, 0.75, 0.375, 0.75, 0.375, 0.375, 0.5125, 0.375, 0.5125, 0.5, 0.375, 0.5, 0.125, 0.5, 0.125, 0.75, 0.125, 0.75, 0.125, 0.5, 0.375, 0.0, 0.5125, 0.0, 0.5125, 0.25, 0.375, 0.25, 0.5125, 0.25, 0.375, 0.25, 0.375, 0.25, 0.5125, 0.25, 0.375, 1.0, 0.5125, 1.0, 0.5125, 1.0, 0.375, 1.0, 0.3813, 0.4375, 0.3813, 0.4375, 0.3813, 0.4375, 0.3813, 0.4375, 0.375, 0.25, 0.5125, 0.25, 0.5125, 0.375, 0.375, 0.375, 0.375, 0.75, 0.5125, 0.75, 0.5125, 0.875, 0.375, 0.875, 0.3813, 0.4375, 0.3813, 0.4375, 0.3813, 0.4375, 0.3813, 0.4375, 0.125, 0.5, 0.25, 0.5, 0.25, 0.75, 0.125, 0.75, 0.3813, 0.4375, 0.3813, 0.4375, 0.3813, 0.4375, 0.3813, 0.4375, 0.1938, 0.5, 0.1938, 0.5, 0.1938, 0.5, 0.1938, 0.5, 0.3813, 0.4375, 0.3813, 0.4375, 0.3813, 0.4375, 0.3813, 0.4375, 0.3813, 0.4375, 0.3813, 0.4375, 0.3813, 0.4375, 0.3813, 0.4375, 0.6082, 0.268, 0.5293, 0.265, 0.5125, 0.25, 0.625, 0.25, 0.3813, 0.4375, 0.3813, 0.4375, 0.3813, 0.4375, 0.3813, 0.4375, 0.6079, 0.3575, 0.6082, 0.268, 0.625, 0.25, 0.625, 0.375, 0.5293, 0.265, 0.5296, 0.3605, 0.5125, 0.375, 0.5125, 0.25, 0.3813, 0.4375, 0.3813, 0.4375, 0.3813, 0.4375, 0.3813, 0.4375, 0.5296, 0.3605, 0.6079, 0.3575, 0.625, 0.375, 0.5125, 0.375])
me_cube_003.materials.append(mat_material)
me_cube_003.use_remesh_fix_poles = True
me_cube_003.use_remesh_preserve_attributes = False
me_cube_003.update()

# ---- objects
ob_camera = bpy.data.objects.new('Camera', cam_camera)
ob_bomb = bpy.data.objects.new('bomb', me_icosphere_001)
ob_canon_001 = bpy.data.objects.new('canon.001', me_cube)
ob_canon_002 = bpy.data.objects.new('canon.002', me_cube)
ob_canon = bpy.data.objects.new('canon', me_cube)
ob_point = bpy.data.objects.new('Point', light_point)
ob_arrow = bpy.data.objects.new('arrow', me_cone)
ob_canon_005 = bpy.data.objects.new('canon.005', me_cube)
ob_cube = bpy.data.objects.new('Cube', me_cube_001)
ob_cube_001 = bpy.data.objects.new('Cube.001', me_cube_001)
ob_cube_002 = bpy.data.objects.new('Cube.002', me_cube_001)
ob_cube_004 = bpy.data.objects.new('Cube.004', me_cube_001)
ob_cube_005 = bpy.data.objects.new('Cube.005', me_cube_001)
ob_cube_006 = bpy.data.objects.new('Cube.006', me_cube_001)
ob_target = bpy.data.objects.new('target', me_torus)
ob_plane = bpy.data.objects.new('Plane', me_plane)
ob_empty_001 = bpy.data.objects.new('Empty.001', None)
ob_empty_002 = bpy.data.objects.new('Empty.002', None)
ob_empty_003 = bpy.data.objects.new('Empty.003', None)
ob_empty_004 = bpy.data.objects.new('Empty.004', None)
ob_empty_005 = bpy.data.objects.new('Empty.005', None)
ob_empty_006 = bpy.data.objects.new('Empty.006', None)
ob_empty_007 = bpy.data.objects.new('Empty.007', None)
ob_empty_008 = bpy.data.objects.new('Empty.008', None)
ob_cube_007 = bpy.data.objects.new('Cube.007', me_cube_002)
ob_cube_008 = bpy.data.objects.new('Cube.008', me_cube_002)
ob_cube_009 = bpy.data.objects.new('Cube.009', me_cube_002)
ob_cube_010 = bpy.data.objects.new('Cube.010', me_cube_002)
ob_cube_011 = bpy.data.objects.new('Cube.011', me_cube_002)
ob_cube_012 = bpy.data.objects.new('Cube.012', me_cube_002)
ob_cube_013 = bpy.data.objects.new('Cube.013', me_cube_002)
ob_cube_014 = bpy.data.objects.new('Cube.014', me_cube_002)
ob_cube_015 = bpy.data.objects.new('Cube.015', me_cube_002)
ob_car = bpy.data.objects.new('car', me_cube_003)
ob_car_002 = bpy.data.objects.new('car.002', me_cube_003)
ob_canon_003 = bpy.data.objects.new('canon.003', me_cube)
ob_canon_004 = bpy.data.objects.new('canon.004', me_cube)
ob_canon_006 = bpy.data.objects.new('canon.006', me_cube)
ob_canon_007 = bpy.data.objects.new('canon.007', me_cube)
ob_canon_008 = bpy.data.objects.new('canon.008', me_cube)
ob_canon_009 = bpy.data.objects.new('canon.009', me_cube)
ob_car_003 = bpy.data.objects.new('car.003', me_cube_003)

# ---- transforms, parenting, visibility, modifiers, constraints
ob_camera.location = (15.28, -14.79, 19.82)
ob_camera.rotation_euler = (0.8154, -1.49e-08, 0.8149)
ob_camera.lock_rotations_4d = False
ob_camera.empty_display_type = 'ARROWS'
ob_camera.color = (0.0, 0.0, 0.0, 0.0)
ob_camera.display_type = 'WIRE'
ob_camera.lineart.crease_threshold = 0.0
ob_bomb.location = (0.0, 8.216, 0.0)
ob_bomb.scale = (0.4152, 0.4152, 0.4152)
ob_bomb.show_axis = True
ob_canon_001.location = (0.0, 6.0, 0.0)
ob_canon_001.scale = (1.0, 1.0, 0.25)
ob_canon_001.lock_rotations_4d = False
ob_canon_001.empty_display_type = 'ARROWS'
ob_canon_001.show_axis = True
ob_canon_001.lineart.crease_threshold = 0.0
ob_canon_002.location = (5.0, -7.0, 0.0)
ob_canon_002.scale = (1.0, 1.0, 0.25)
ob_canon_002.lock_rotations_4d = False
ob_canon_002.empty_display_type = 'ARROWS'
ob_canon_002.show_axis = True
ob_canon_002.lineart.crease_threshold = 0.0
ob_canon.location = (-7.0, 6.119, 0.0)
ob_canon.scale = (1.0, 1.0, 0.25)
ob_canon.lock_rotations_4d = False
ob_canon.empty_display_type = 'ARROWS'
ob_canon.show_axis = True
ob_canon.lineart.crease_threshold = 0.0
ob_point.location = (0.1119, -4.114, 3.02)
ob_arrow.location = (0.1322, -3.881, -0.02251)
ob_arrow.rotation_euler = (0.0, 3.142, 0.0)
ob_arrow.show_axis = True
ob_arrow.show_in_front = True
ob_canon_005.location = (6.0, 6.0, 0.0)
ob_canon_005.scale = (1.0, 1.0, 0.25)
ob_canon_005.lock_rotations_4d = False
ob_canon_005.empty_display_type = 'ARROWS'
ob_canon_005.show_axis = True
ob_canon_005.lineart.crease_threshold = 0.0
ob_cube.location = (-7.0, 1.0, 1.0)
ob_cube_001.location = (-7.0, 4.0, 1.0)
ob_cube_001.rotation_euler = (0.0, 0.0, 1.571)
ob_cube_002.location = (0.0, 4.0, 1.0)
ob_cube_004.location = (8.0, -8.881, 1.0)
ob_cube_005.location = (3.0, 4.119, 1.0)
ob_cube_006.location = (-5.0, -10.0, 1.0)
ob_cube_006.rotation_euler = (0.0, -0.0, 0.5738)
ob_target.location = (0.0, 0.0, 1.0)
ob_target.rotation_euler = (0.0, 1.571, 1.571)
ob_target.scale = (0.686, 0.686, 0.686)
ob_target.show_axis = True
ob_plane.location = (0.0, -1.0, 0.0)
ob_plane.scale = (10.44, 10.44, 10.44)
ob_empty_001.location = (3.0, 2.0, 0.0)
ob_empty_001.scale = (1.044, 1.0, 1.0)
ob_empty_001.empty_display_type = 'CUBE'
ob_empty_002.location = (3.0, 4.0, 0.0)
ob_empty_002.scale = (1.044, 1.0, 1.0)
ob_empty_002.empty_display_type = 'CUBE'
ob_empty_003.location = (8.0, -9.0, 0.0)
ob_empty_003.scale = (1.044, 1.0, 1.0)
ob_empty_003.empty_display_type = 'CUBE'
ob_empty_004.location = (-7.0, 4.0, 1.0)
ob_empty_004.scale = (1.044, 1.0, 1.0)
ob_empty_004.empty_display_type = 'CUBE'
ob_empty_005.location = (0.0, -12.0, 0.0)
ob_empty_005.scale = (10.42, 1.0, 1.0)
ob_empty_005.empty_display_type = 'CUBE'
ob_empty_006.location = (11.0, -1.0, 0.0)
ob_empty_006.rotation_euler = (0.0, -0.0, -1.577)
ob_empty_006.scale = (10.42, 1.0, 1.0)
ob_empty_006.empty_display_type = 'CUBE'
ob_empty_007.location = (-11.0, -1.0, 0.0)
ob_empty_007.rotation_euler = (0.0, -0.0, -1.577)
ob_empty_007.scale = (10.42, 1.0, 1.0)
ob_empty_007.empty_display_type = 'CUBE'
ob_empty_008.location = (0.1, 10.3, 0.0)
ob_empty_008.scale = (10.42, 1.0, 1.0)
ob_empty_008.empty_display_type = 'CUBE'
ob_cube_007.location = (-9.0, 8.0, 0.0)
ob_cube_007.scale = (1.48, 1.48, 1.48)
ob_cube_008.location = (3.0, 8.0, 0.0)
ob_cube_008.scale = (1.48, 1.48, 1.48)
ob_cube_009.location = (-2.0, -10.0, 0.0)
ob_cube_009.scale = (1.48, 1.48, 1.48)
ob_cube_010.location = (3.0, 0.0, 0.0)
ob_cube_010.scale = (1.48, 1.48, 1.48)
ob_cube_011.location = (3.0, -9.0, 0.0)
ob_cube_011.scale = (1.48, 1.48, 1.48)
ob_cube_012.location = (-9.0, -3.0, 0.0)
ob_cube_012.scale = (1.48, 1.48, 1.48)
ob_cube_013.location = (-8.0, -9.0, 0.0)
ob_cube_013.scale = (1.48, 1.48, 1.48)
ob_cube_014.location = (-5.0, 3.0, 0.0)
ob_cube_014.scale = (1.48, 1.48, 1.48)
ob_cube_015.location = (8.0, 8.0, 0.0)
ob_cube_015.scale = (1.48, 1.48, 1.48)
ob_car.location = (5.0, -4.0, 1.0)
ob_car_002.location = (9.0, 0.0, 1.0)
ob_canon_003.location = (9.0, 6.0, 0.0)
ob_canon_003.scale = (1.0, 1.0, 0.25)
ob_canon_003.lock_rotations_4d = False
ob_canon_003.empty_display_type = 'ARROWS'
ob_canon_003.show_axis = True
ob_canon_003.lineart.crease_threshold = 0.0
ob_canon_004.location = (8.0, -7.0, 0.0)
ob_canon_004.scale = (1.0, 1.0, 0.25)
ob_canon_004.lock_rotations_4d = False
ob_canon_004.empty_display_type = 'ARROWS'
ob_canon_004.show_axis = True
ob_canon_004.lineart.crease_threshold = 0.0
ob_canon_006.location = (8.0, -4.0, 0.0)
ob_canon_006.scale = (1.0, 1.0, 0.25)
ob_canon_006.lock_rotations_4d = False
ob_canon_006.empty_display_type = 'ARROWS'
ob_canon_006.show_axis = True
ob_canon_006.lineart.crease_threshold = 0.0
ob_canon_007.location = (-7.0, -2.0, 0.0)
ob_canon_007.scale = (1.0, 1.0, 0.25)
ob_canon_007.lock_rotations_4d = False
ob_canon_007.empty_display_type = 'ARROWS'
ob_canon_007.show_axis = True
ob_canon_007.lineart.crease_threshold = 0.0
ob_canon_008.location = (-7.0, -7.0, 0.0)
ob_canon_008.scale = (1.0, 1.0, 0.25)
ob_canon_008.lock_rotations_4d = False
ob_canon_008.empty_display_type = 'ARROWS'
ob_canon_008.show_axis = True
ob_canon_008.lineart.crease_threshold = 0.0
ob_canon_009.location = (0.0, -2.0, 0.0)
ob_canon_009.scale = (1.0, 1.0, 0.25)
ob_canon_009.lock_rotations_4d = False
ob_canon_009.empty_display_type = 'ARROWS'
ob_canon_009.show_axis = True
ob_canon_009.lineart.crease_threshold = 0.0
ob_car_003.location = (-3.0, 0.0, 1.0)
ob_car_003.rotation_euler = (0.0, 0.0, 1.571)

# ---- collection membership
col_collection.objects.link(ob_camera)
col_collection.objects.link(ob_bomb)
col_collection.objects.link(ob_canon_001)
col_collection.objects.link(ob_canon_002)
col_collection.objects.link(ob_canon)
col_collection.objects.link(ob_point)
col_collection.objects.link(ob_arrow)
col_collection.objects.link(ob_canon_005)
col_collection.objects.link(ob_cube)
col_collection.objects.link(ob_cube_001)
col_collection.objects.link(ob_cube_002)
col_collection.objects.link(ob_cube_004)
col_collection.objects.link(ob_cube_005)
col_collection.objects.link(ob_cube_006)
col_collection.objects.link(ob_target)
col_collection.objects.link(ob_plane)
col_collection.objects.link(ob_empty_001)
col_collection.objects.link(ob_empty_002)
col_collection.objects.link(ob_empty_003)
col_collection.objects.link(ob_empty_004)
col_collection.objects.link(ob_empty_005)
col_collection.objects.link(ob_empty_006)
col_collection.objects.link(ob_empty_007)
col_collection.objects.link(ob_empty_008)
col_collection.objects.link(ob_cube_007)
col_collection.objects.link(ob_cube_008)
col_collection.objects.link(ob_cube_009)
col_collection.objects.link(ob_cube_010)
col_collection.objects.link(ob_cube_011)
col_collection.objects.link(ob_cube_012)
col_collection.objects.link(ob_cube_013)
col_collection.objects.link(ob_cube_014)
col_collection.objects.link(ob_cube_015)
col_collection.objects.link(ob_car)
col_collection.objects.link(ob_car_002)
col_collection.objects.link(ob_canon_003)
col_collection.objects.link(ob_canon_004)
col_collection.objects.link(ob_canon_006)
col_collection.objects.link(ob_canon_007)
col_collection.objects.link(ob_canon_008)
col_collection.objects.link(ob_canon_009)
col_collection.objects.link(ob_car_003)

# ---- scene / render settings (as saved in the file)
scene.camera = ob_camera
scene.frame_start = 1; scene.frame_end = 250; scene.frame_set(1)
scene.render.engine = 'BLENDER_EEVEE_NEXT'
scene.cycles.use_denoising = False
scene.cycles.samples = 128
scene.cycles.sampling_pattern = 'TABULATED_SOBOL'
scene.cycles.use_adaptive_sampling = False
scene.cycles.use_light_tree = False
scene.view_settings.view_transform = 'Filmic'
bpy.context.view_layer.update()
